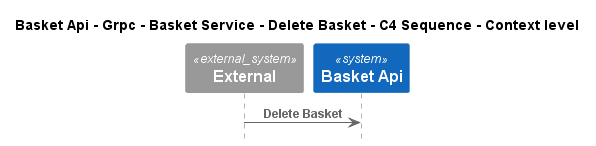

The diagram above was rendered by PlantUML. Its source (embedded in the PNG):
@startuml
!pragma layout smetana
!include ..\..\..\..\..\..\..\..\.c4s\C4_Sequence.puml

title Basket Api - Grpc - Basket Service - Delete Basket - C4 Sequence - Context level

System_Ext(C4InterFlow.SoftwareSystems.ExternalSystem, "External", "")
System(dotnet.eShop.Architecture.SoftwareSystems.BasketApi, "Basket Api", "")

Rel(C4InterFlow.SoftwareSystems.ExternalSystem, dotnet.eShop.Architecture.SoftwareSystems.BasketApi, "Delete Basket")


@enduml